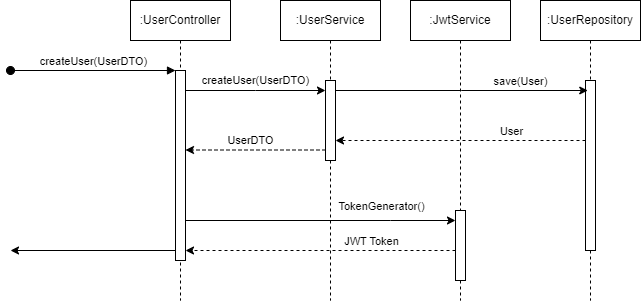

The diagram above was exported from draw.io. Its source (the exported page's mxGraphModel, read from the mxfile embedded in the PNG):
<mxGraphModel dx="1434" dy="792" grid="1" gridSize="10" guides="1" tooltips="1" connect="1" arrows="1" fold="1" page="1" pageScale="1" pageWidth="850" pageHeight="1100" math="0" shadow="0">
  <root>
    <mxCell id="0" />
    <mxCell id="1" parent="0" />
    <mxCell id="aM9ryv3xv72pqoxQDRHE-1" value=":UserController" style="shape=umlLifeline;perimeter=lifelinePerimeter;whiteSpace=wrap;html=1;container=0;dropTarget=0;collapsible=0;recursiveResize=0;outlineConnect=0;portConstraint=eastwest;newEdgeStyle={&quot;edgeStyle&quot;:&quot;elbowEdgeStyle&quot;,&quot;elbow&quot;:&quot;vertical&quot;,&quot;curved&quot;:0,&quot;rounded&quot;:0};" parent="1" vertex="1">
      <mxGeometry x="270" y="50" width="100" height="300" as="geometry" />
    </mxCell>
    <mxCell id="aM9ryv3xv72pqoxQDRHE-2" value="" style="html=1;points=[];perimeter=orthogonalPerimeter;outlineConnect=0;targetShapes=umlLifeline;portConstraint=eastwest;newEdgeStyle={&quot;edgeStyle&quot;:&quot;elbowEdgeStyle&quot;,&quot;elbow&quot;:&quot;vertical&quot;,&quot;curved&quot;:0,&quot;rounded&quot;:0};" parent="aM9ryv3xv72pqoxQDRHE-1" vertex="1">
      <mxGeometry x="45" y="70" width="10" height="190" as="geometry" />
    </mxCell>
    <mxCell id="aM9ryv3xv72pqoxQDRHE-3" value="createUser(UserDTO)" style="html=1;verticalAlign=bottom;startArrow=oval;endArrow=block;startSize=8;edgeStyle=elbowEdgeStyle;elbow=vertical;curved=0;rounded=0;" parent="aM9ryv3xv72pqoxQDRHE-1" target="aM9ryv3xv72pqoxQDRHE-2" edge="1">
      <mxGeometry relative="1" as="geometry">
        <mxPoint x="-120" y="70" as="sourcePoint" />
      </mxGeometry>
    </mxCell>
    <mxCell id="aM9ryv3xv72pqoxQDRHE-5" value=":UserService" style="shape=umlLifeline;perimeter=lifelinePerimeter;whiteSpace=wrap;html=1;container=0;dropTarget=0;collapsible=0;recursiveResize=0;outlineConnect=0;portConstraint=eastwest;newEdgeStyle={&quot;edgeStyle&quot;:&quot;elbowEdgeStyle&quot;,&quot;elbow&quot;:&quot;vertical&quot;,&quot;curved&quot;:0,&quot;rounded&quot;:0};" parent="1" vertex="1">
      <mxGeometry x="420" y="50" width="100" height="300" as="geometry" />
    </mxCell>
    <mxCell id="aM9ryv3xv72pqoxQDRHE-6" value="" style="html=1;points=[];perimeter=orthogonalPerimeter;outlineConnect=0;targetShapes=umlLifeline;portConstraint=eastwest;newEdgeStyle={&quot;edgeStyle&quot;:&quot;elbowEdgeStyle&quot;,&quot;elbow&quot;:&quot;vertical&quot;,&quot;curved&quot;:0,&quot;rounded&quot;:0};" parent="aM9ryv3xv72pqoxQDRHE-5" vertex="1">
      <mxGeometry x="45" y="80" width="10" height="80" as="geometry" />
    </mxCell>
    <mxCell id="2n_RURBt3YMvIVnR5Tpt-3" value=":UserRepository" style="shape=umlLifeline;perimeter=lifelinePerimeter;whiteSpace=wrap;html=1;container=0;dropTarget=0;collapsible=0;recursiveResize=0;outlineConnect=0;portConstraint=eastwest;newEdgeStyle={&quot;edgeStyle&quot;:&quot;elbowEdgeStyle&quot;,&quot;elbow&quot;:&quot;vertical&quot;,&quot;curved&quot;:0,&quot;rounded&quot;:0};" parent="1" vertex="1">
      <mxGeometry x="680" y="50" width="100" height="300" as="geometry" />
    </mxCell>
    <mxCell id="2n_RURBt3YMvIVnR5Tpt-4" value="" style="html=1;points=[];perimeter=orthogonalPerimeter;outlineConnect=0;targetShapes=umlLifeline;portConstraint=eastwest;newEdgeStyle={&quot;edgeStyle&quot;:&quot;elbowEdgeStyle&quot;,&quot;elbow&quot;:&quot;vertical&quot;,&quot;curved&quot;:0,&quot;rounded&quot;:0};" parent="2n_RURBt3YMvIVnR5Tpt-3" vertex="1">
      <mxGeometry x="45" y="80" width="10" height="170" as="geometry" />
    </mxCell>
    <mxCell id="2n_RURBt3YMvIVnR5Tpt-11" value=":JwtService" style="shape=umlLifeline;perimeter=lifelinePerimeter;whiteSpace=wrap;html=1;container=0;dropTarget=0;collapsible=0;recursiveResize=0;outlineConnect=0;portConstraint=eastwest;newEdgeStyle={&quot;edgeStyle&quot;:&quot;elbowEdgeStyle&quot;,&quot;elbow&quot;:&quot;vertical&quot;,&quot;curved&quot;:0,&quot;rounded&quot;:0};" parent="1" vertex="1">
      <mxGeometry x="550" y="50" width="100" height="300" as="geometry" />
    </mxCell>
    <mxCell id="2n_RURBt3YMvIVnR5Tpt-12" value="" style="html=1;points=[];perimeter=orthogonalPerimeter;outlineConnect=0;targetShapes=umlLifeline;portConstraint=eastwest;newEdgeStyle={&quot;edgeStyle&quot;:&quot;elbowEdgeStyle&quot;,&quot;elbow&quot;:&quot;vertical&quot;,&quot;curved&quot;:0,&quot;rounded&quot;:0};" parent="2n_RURBt3YMvIVnR5Tpt-11" vertex="1">
      <mxGeometry x="45" y="210" width="10" height="70" as="geometry" />
    </mxCell>
    <mxCell id="2n_RURBt3YMvIVnR5Tpt-15" value="createUser(UserDTO)" style="edgeStyle=elbowEdgeStyle;rounded=0;orthogonalLoop=1;jettySize=auto;html=1;elbow=vertical;curved=0;" parent="1" edge="1">
      <mxGeometry y="10" relative="1" as="geometry">
        <mxPoint x="325" y="140" as="sourcePoint" />
        <mxPoint x="465" y="140" as="targetPoint" />
        <mxPoint as="offset" />
      </mxGeometry>
    </mxCell>
    <mxCell id="2n_RURBt3YMvIVnR5Tpt-16" style="edgeStyle=elbowEdgeStyle;rounded=0;orthogonalLoop=1;jettySize=auto;html=1;elbow=vertical;curved=0;" parent="1" source="aM9ryv3xv72pqoxQDRHE-6" edge="1">
      <mxGeometry relative="1" as="geometry">
        <mxPoint x="472.75" y="140" as="sourcePoint" />
        <mxPoint x="727.25" y="140" as="targetPoint" />
      </mxGeometry>
    </mxCell>
    <mxCell id="2n_RURBt3YMvIVnR5Tpt-17" value="save(User)" style="edgeLabel;html=1;align=center;verticalAlign=middle;resizable=0;points=[];" parent="2n_RURBt3YMvIVnR5Tpt-16" vertex="1" connectable="0">
      <mxGeometry x="0.1631" y="1" relative="1" as="geometry">
        <mxPoint x="37" y="-9" as="offset" />
      </mxGeometry>
    </mxCell>
    <mxCell id="2n_RURBt3YMvIVnR5Tpt-18" style="edgeStyle=elbowEdgeStyle;rounded=0;orthogonalLoop=1;jettySize=auto;html=1;elbow=vertical;curved=0;dashed=1;" parent="1" edge="1">
      <mxGeometry relative="1" as="geometry">
        <mxPoint x="725" y="190" as="sourcePoint" />
        <mxPoint x="475" y="190" as="targetPoint" />
      </mxGeometry>
    </mxCell>
    <mxCell id="2n_RURBt3YMvIVnR5Tpt-19" value="User" style="edgeLabel;html=1;align=center;verticalAlign=middle;resizable=0;points=[];" parent="2n_RURBt3YMvIVnR5Tpt-18" vertex="1" connectable="0">
      <mxGeometry x="-0.432" relative="1" as="geometry">
        <mxPoint x="-4" y="-10" as="offset" />
      </mxGeometry>
    </mxCell>
    <mxCell id="2n_RURBt3YMvIVnR5Tpt-20" value="UserDTO" style="edgeStyle=elbowEdgeStyle;rounded=0;orthogonalLoop=1;jettySize=auto;html=1;elbow=horizontal;curved=0;dashed=1;" parent="1" edge="1">
      <mxGeometry x="0.0714" y="-10" relative="1" as="geometry">
        <mxPoint x="465" y="199.5" as="sourcePoint" />
        <mxPoint x="325" y="199.5" as="targetPoint" />
        <Array as="points">
          <mxPoint x="390" y="199.5" />
        </Array>
        <mxPoint as="offset" />
      </mxGeometry>
    </mxCell>
    <mxCell id="2n_RURBt3YMvIVnR5Tpt-21" style="edgeStyle=elbowEdgeStyle;rounded=0;orthogonalLoop=1;jettySize=auto;html=1;elbow=vertical;curved=0;" parent="1" source="aM9ryv3xv72pqoxQDRHE-2" target="2n_RURBt3YMvIVnR5Tpt-12" edge="1">
      <mxGeometry relative="1" as="geometry">
        <Array as="points">
          <mxPoint x="530" y="270" />
        </Array>
      </mxGeometry>
    </mxCell>
    <mxCell id="2n_RURBt3YMvIVnR5Tpt-22" value="TokenGenerator()" style="edgeLabel;html=1;align=center;verticalAlign=middle;resizable=0;points=[];" parent="2n_RURBt3YMvIVnR5Tpt-21" vertex="1" connectable="0">
      <mxGeometry x="0.3778" y="-3" relative="1" as="geometry">
        <mxPoint x="9" y="-18" as="offset" />
      </mxGeometry>
    </mxCell>
    <mxCell id="2n_RURBt3YMvIVnR5Tpt-23" style="edgeStyle=elbowEdgeStyle;rounded=0;orthogonalLoop=1;jettySize=auto;html=1;elbow=vertical;curved=0;dashed=1;" parent="1" edge="1">
      <mxGeometry relative="1" as="geometry">
        <mxPoint x="595" y="300" as="sourcePoint" />
        <mxPoint x="325" y="300" as="targetPoint" />
      </mxGeometry>
    </mxCell>
    <mxCell id="2n_RURBt3YMvIVnR5Tpt-24" value="JWT Token" style="edgeLabel;html=1;align=center;verticalAlign=middle;resizable=0;points=[];" parent="2n_RURBt3YMvIVnR5Tpt-23" vertex="1" connectable="0">
      <mxGeometry x="-0.5481" y="-3" relative="1" as="geometry">
        <mxPoint x="-24" y="-7" as="offset" />
      </mxGeometry>
    </mxCell>
    <mxCell id="slL7mv04XbMMT39n-K12-1" value="" style="endArrow=classic;html=1;rounded=0;" edge="1" parent="1" source="aM9ryv3xv72pqoxQDRHE-2">
      <mxGeometry width="50" height="50" relative="1" as="geometry">
        <mxPoint x="400" y="330" as="sourcePoint" />
        <mxPoint x="150" y="300" as="targetPoint" />
      </mxGeometry>
    </mxCell>
  </root>
</mxGraphModel>